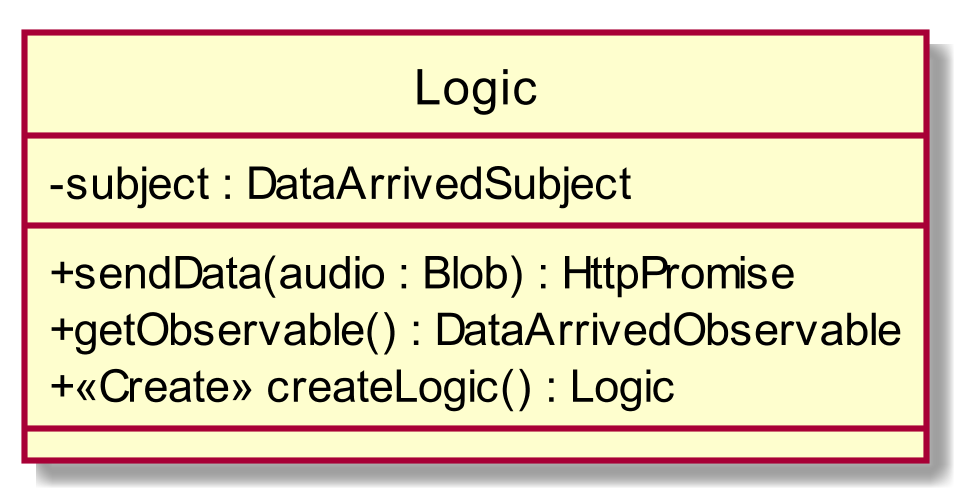

The diagram above was rendered by PlantUML. Its source (embedded in the PNG):
@startuml
scale 1000*1000
skinparam classAttributeIconSize 0
class Logic{
- subject : DataArrivedSubject
__
+ sendData(audio : Blob) : HttpPromise
+ getObservable() : DataArrivedObservable
+ <<Create>> createLogic() : Logic
__

}
hide circle
@enduml